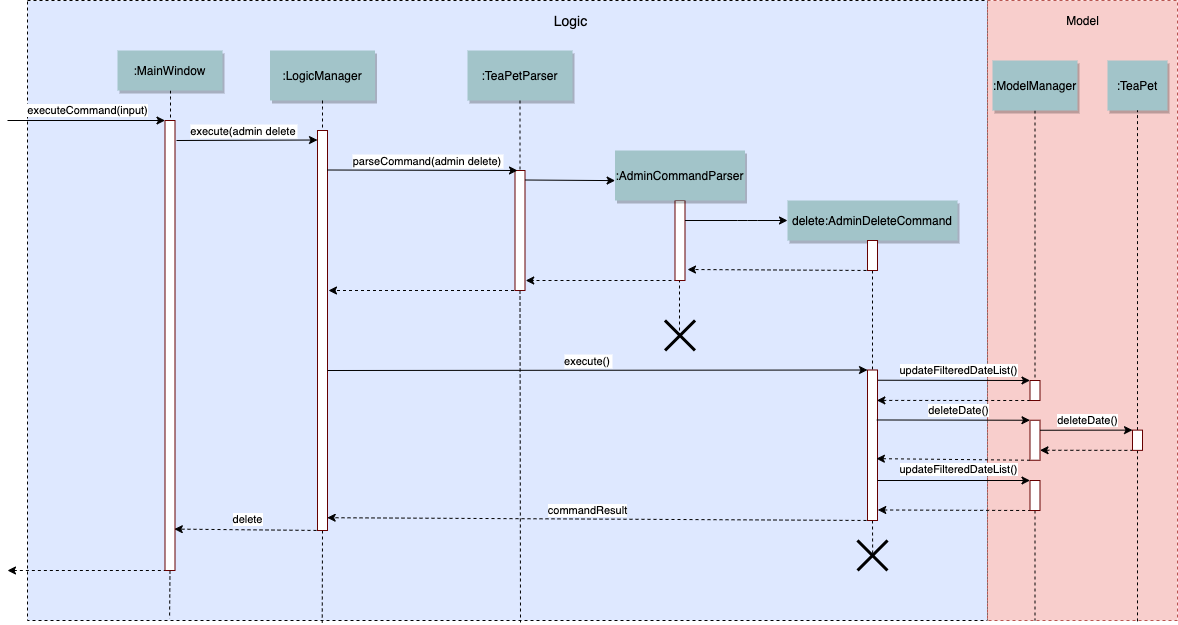

The diagram above was exported from draw.io. Its source (the exported page's mxGraphModel, read from the mxfile embedded in the PNG):
<mxGraphModel dx="630" dy="145" grid="1" gridSize="10" guides="1" tooltips="1" connect="1" arrows="1" fold="1" page="0" pageScale="1.5" pageWidth="826" pageHeight="1169" background="#ffffff" math="0" shadow="0">
  <root>
    <mxCell id="0" />
    <mxCell id="1" parent="0" />
    <mxCell id="69" value="" style="fillColor=#DEE8FF;strokeColor=#000000;fontStyle=1;dashed=1;" parent="1" vertex="1">
      <mxGeometry x="-90" y="10" width="960" height="620" as="geometry" />
    </mxCell>
    <mxCell id="IgcQLhbOzn6r1yvSiBmz-141" value="delete" style="edgeStyle=none;rounded=1;orthogonalLoop=1;jettySize=auto;html=1;exitX=0.5;exitY=1;exitDx=0;exitDy=0;entryX=0.93;entryY=0.908;entryDx=0;entryDy=0;entryPerimeter=0;dashed=1;endArrow=classic;endFill=1;" edge="1" parent="1" source="2" target="IgcQLhbOzn6r1yvSiBmz-105">
      <mxGeometry x="0.0137" y="-10" relative="1" as="geometry">
        <mxPoint as="offset" />
      </mxGeometry>
    </mxCell>
    <mxCell id="IgcQLhbOzn6r1yvSiBmz-182" style="edgeStyle=none;rounded=1;orthogonalLoop=1;jettySize=auto;html=1;exitX=0.5;exitY=1;exitDx=0;exitDy=0;entryX=0.307;entryY=1.004;entryDx=0;entryDy=0;entryPerimeter=0;dashed=1;labelBackgroundColor=#FFFFFF;startArrow=none;startFill=0;endArrow=none;endFill=0;strokeColor=#000000;" edge="1" parent="1" source="2" target="69">
      <mxGeometry relative="1" as="geometry" />
    </mxCell>
    <mxCell id="2" value="" style="fillColor=#FFFFFF;strokeColor=#660000" parent="1" vertex="1">
      <mxGeometry x="200" y="140" width="10" height="400" as="geometry" />
    </mxCell>
    <mxCell id="3" value="execute(admin delete" style="edgeStyle=none;verticalLabelPosition=top;verticalAlign=bottom;labelPosition=left;align=right;labelBackgroundColor=#FFFFFF;labelBorderColor=none;" parent="1" edge="1">
      <mxGeometry width="100" height="100" as="geometry">
        <mxPoint x="59" y="150" as="sourcePoint" />
        <mxPoint x="200" y="149.5" as="targetPoint" />
        <mxPoint x="51" as="offset" />
      </mxGeometry>
    </mxCell>
    <mxCell id="4" value=":LogicManager" style="shadow=1;fillColor=#A2C4C9;strokeColor=none" parent="1" vertex="1">
      <mxGeometry x="152.5" y="60" width="105" height="50" as="geometry" />
    </mxCell>
    <mxCell id="IgcQLhbOzn6r1yvSiBmz-131" value="" style="edgeStyle=none;rounded=1;orthogonalLoop=1;jettySize=auto;html=1;exitX=0.5;exitY=1;exitDx=0;exitDy=0;dashed=1;endArrow=classic;endFill=1;" edge="1" parent="1" source="IgcQLhbOzn6r1yvSiBmz-95">
      <mxGeometry x="-0.0336" y="-10" relative="1" as="geometry">
        <mxPoint x="211" y="300" as="targetPoint" />
        <mxPoint as="offset" />
      </mxGeometry>
    </mxCell>
    <mxCell id="IgcQLhbOzn6r1yvSiBmz-188" style="edgeStyle=none;rounded=1;orthogonalLoop=1;jettySize=auto;html=1;exitX=0.5;exitY=1;exitDx=0;exitDy=0;dashed=1;labelBackgroundColor=#FFFFFF;startArrow=none;startFill=0;endArrow=none;endFill=0;strokeColor=#000000;" edge="1" parent="1" source="IgcQLhbOzn6r1yvSiBmz-95">
      <mxGeometry relative="1" as="geometry">
        <mxPoint x="403" y="632" as="targetPoint" />
      </mxGeometry>
    </mxCell>
    <mxCell id="IgcQLhbOzn6r1yvSiBmz-95" value="" style="fillColor=#FFFFFF;strokeColor=#660000" vertex="1" parent="1">
      <mxGeometry x="397.5" y="180" width="10" height="120" as="geometry" />
    </mxCell>
    <mxCell id="7" value=":TeaPetParser" style="shadow=1;fillColor=#A2C4C9;strokeColor=none" parent="1" vertex="1">
      <mxGeometry x="350" y="60" width="105" height="50" as="geometry" />
    </mxCell>
    <mxCell id="8" value="" style="edgeStyle=none;endArrow=none;dashed=1;entryX=0.5;entryY=0;entryDx=0;entryDy=0;" parent="1" source="7" target="IgcQLhbOzn6r1yvSiBmz-95" edge="1">
      <mxGeometry x="272.3350694444445" y="165" width="100" height="100" as="geometry">
        <mxPoint x="347.2588734567901" y="110" as="sourcePoint" />
        <mxPoint x="352.5" y="213.57142857142856" as="targetPoint" />
      </mxGeometry>
    </mxCell>
    <mxCell id="9" value="parseCommand(admin delete)" style="edgeStyle=none;verticalLabelPosition=top;verticalAlign=bottom;entryX=0.25;entryY=0;entryDx=0;entryDy=0;" parent="1" edge="1" target="IgcQLhbOzn6r1yvSiBmz-95">
      <mxGeometry width="100" height="100" as="geometry">
        <mxPoint x="210" y="179.5" as="sourcePoint" />
        <mxPoint x="340" y="179.5" as="targetPoint" />
        <mxPoint x="5" as="offset" />
      </mxGeometry>
    </mxCell>
    <mxCell id="33" value="" style="edgeStyle=elbowEdgeStyle;elbow=horizontal;endArrow=none;dashed=1" parent="1" source="4" target="2" edge="1">
      <mxGeometry x="230.00000000000003" y="310" width="100" height="100" as="geometry">
        <mxPoint x="230.00000000000003" y="410" as="sourcePoint" />
        <mxPoint x="330" y="310" as="targetPoint" />
      </mxGeometry>
    </mxCell>
    <mxCell id="IgcQLhbOzn6r1yvSiBmz-98" value="&lt;font style=&quot;font-size: 14px&quot;&gt;Logic&lt;/font&gt;" style="text;html=1;resizable=0;autosize=1;align=center;verticalAlign=middle;points=[];fillColor=none;strokeColor=none;rounded=0;" vertex="1" parent="1">
      <mxGeometry x="427.5" y="20" width="50" height="20" as="geometry" />
    </mxCell>
    <mxCell id="IgcQLhbOzn6r1yvSiBmz-99" value="delete:AdminDeleteCommand" style="shadow=1;fillColor=#A2C4C9;strokeColor=none" vertex="1" parent="1">
      <mxGeometry x="670" y="210" width="170" height="40" as="geometry" />
    </mxCell>
    <mxCell id="IgcQLhbOzn6r1yvSiBmz-108" style="edgeStyle=elbowEdgeStyle;rounded=1;orthogonalLoop=1;jettySize=auto;html=1;endArrow=none;endFill=0;dashed=1;" edge="1" parent="1" source="IgcQLhbOzn6r1yvSiBmz-100" target="IgcQLhbOzn6r1yvSiBmz-105">
      <mxGeometry relative="1" as="geometry" />
    </mxCell>
    <mxCell id="IgcQLhbOzn6r1yvSiBmz-100" value=":MainWindow" style="shadow=1;fillColor=#A2C4C9;strokeColor=none;dashed=1;" vertex="1" parent="1">
      <mxGeometry y="60" width="105" height="40" as="geometry" />
    </mxCell>
    <mxCell id="IgcQLhbOzn6r1yvSiBmz-154" value="executeCommand(input)" style="edgeStyle=none;rounded=1;orthogonalLoop=1;jettySize=auto;html=1;entryX=0;entryY=0.149;entryDx=0;entryDy=0;entryPerimeter=0;labelBackgroundColor=#FFFFFF;endArrow=classic;endFill=1;strokeColor=#000000;" edge="1" parent="1">
      <mxGeometry x="0.0192" y="10" relative="1" as="geometry">
        <mxPoint x="-110" y="130" as="sourcePoint" />
        <mxPoint x="47.5" y="130" as="targetPoint" />
        <mxPoint as="offset" />
      </mxGeometry>
    </mxCell>
    <mxCell id="IgcQLhbOzn6r1yvSiBmz-183" style="edgeStyle=none;rounded=1;orthogonalLoop=1;jettySize=auto;html=1;exitX=0.5;exitY=1;exitDx=0;exitDy=0;entryX=0.148;entryY=0.997;entryDx=0;entryDy=0;entryPerimeter=0;dashed=1;labelBackgroundColor=#FFFFFF;startArrow=none;startFill=0;endArrow=none;endFill=0;strokeColor=#000000;" edge="1" parent="1" source="IgcQLhbOzn6r1yvSiBmz-105" target="69">
      <mxGeometry relative="1" as="geometry" />
    </mxCell>
    <mxCell id="IgcQLhbOzn6r1yvSiBmz-184" style="edgeStyle=none;rounded=1;orthogonalLoop=1;jettySize=auto;html=1;entryX=0;entryY=1;entryDx=0;entryDy=0;dashed=1;labelBackgroundColor=#FFFFFF;startArrow=classic;startFill=1;endArrow=none;endFill=0;strokeColor=#000000;" edge="1" parent="1" target="IgcQLhbOzn6r1yvSiBmz-105">
      <mxGeometry relative="1" as="geometry">
        <mxPoint x="-110" y="580" as="sourcePoint" />
      </mxGeometry>
    </mxCell>
    <mxCell id="IgcQLhbOzn6r1yvSiBmz-105" value="" style="fillColor=#FFFFFF;strokeColor=#660000" vertex="1" parent="1">
      <mxGeometry x="47.5" y="130" width="10" height="450" as="geometry" />
    </mxCell>
    <mxCell id="IgcQLhbOzn6r1yvSiBmz-140" value="" style="edgeStyle=none;rounded=1;orthogonalLoop=1;jettySize=auto;html=1;exitX=0.25;exitY=1;exitDx=0;exitDy=0;entryX=1.071;entryY=0.904;entryDx=0;entryDy=0;entryPerimeter=0;dashed=1;endArrow=classic;endFill=1;" edge="1" parent="1">
      <mxGeometry x="0.0541" y="-10" relative="1" as="geometry">
        <mxPoint x="560" y="290" as="sourcePoint" />
        <mxPoint x="408.21000000000004" y="290" as="targetPoint" />
        <mxPoint as="offset" />
      </mxGeometry>
    </mxCell>
    <mxCell id="IgcQLhbOzn6r1yvSiBmz-146" style="edgeStyle=none;rounded=1;orthogonalLoop=1;jettySize=auto;html=1;exitX=0.5;exitY=1;exitDx=0;exitDy=0;entryX=0.483;entryY=0.5;entryDx=0;entryDy=0;entryPerimeter=0;dashed=1;labelBackgroundColor=#FFFFFF;endArrow=none;endFill=0;" edge="1" parent="1">
      <mxGeometry relative="1" as="geometry">
        <mxPoint x="562" y="289" as="sourcePoint" />
        <mxPoint x="562" y="344" as="targetPoint" />
      </mxGeometry>
    </mxCell>
    <mxCell id="IgcQLhbOzn6r1yvSiBmz-109" value="" style="fillColor=#FFFFFF;strokeColor=#660000" vertex="1" parent="1">
      <mxGeometry x="557.5" y="210" width="10" height="80" as="geometry" />
    </mxCell>
    <mxCell id="IgcQLhbOzn6r1yvSiBmz-111" value="" style="edgeStyle=none;verticalLabelPosition=top;verticalAlign=bottom;fontStyle=0;entryX=0.001;entryY=0.602;entryDx=0;entryDy=0;entryPerimeter=0;" edge="1" parent="1" target="IgcQLhbOzn6r1yvSiBmz-129">
      <mxGeometry x="197.5" y="10" width="100" height="100" as="geometry">
        <mxPoint x="407.5" y="189.5" as="sourcePoint" />
        <mxPoint x="490" y="190" as="targetPoint" />
        <mxPoint x="15" as="offset" />
      </mxGeometry>
    </mxCell>
    <mxCell id="IgcQLhbOzn6r1yvSiBmz-129" value=":AdminCommandParser" style="shadow=1;fillColor=#A2C4C9;strokeColor=none" vertex="1" parent="1">
      <mxGeometry x="497.5" y="160" width="130" height="50" as="geometry" />
    </mxCell>
    <mxCell id="IgcQLhbOzn6r1yvSiBmz-138" value="" style="edgeStyle=none;rounded=1;orthogonalLoop=1;jettySize=auto;html=1;exitX=0.5;exitY=1;exitDx=0;exitDy=0;dashed=1;endArrow=classic;endFill=1;" edge="1" parent="1" source="IgcQLhbOzn6r1yvSiBmz-136">
      <mxGeometry x="0.0276" y="-9" relative="1" as="geometry">
        <mxPoint x="570" y="279" as="targetPoint" />
        <mxPoint as="offset" />
      </mxGeometry>
    </mxCell>
    <mxCell id="IgcQLhbOzn6r1yvSiBmz-150" style="edgeStyle=none;rounded=1;orthogonalLoop=1;jettySize=auto;html=1;exitX=0.5;exitY=1;exitDx=0;exitDy=0;entryX=0.5;entryY=0;entryDx=0;entryDy=0;dashed=1;labelBackgroundColor=#FFFFFF;endArrow=none;endFill=0;" edge="1" parent="1" source="IgcQLhbOzn6r1yvSiBmz-136" target="IgcQLhbOzn6r1yvSiBmz-148">
      <mxGeometry relative="1" as="geometry" />
    </mxCell>
    <mxCell id="IgcQLhbOzn6r1yvSiBmz-136" value="" style="fillColor=#FFFFFF;strokeColor=#660000" vertex="1" parent="1">
      <mxGeometry x="750" y="250" width="10" height="30" as="geometry" />
    </mxCell>
    <mxCell id="IgcQLhbOzn6r1yvSiBmz-137" style="edgeStyle=none;rounded=1;orthogonalLoop=1;jettySize=auto;html=1;endArrow=classic;endFill=1;exitX=1;exitY=0.25;exitDx=0;exitDy=0;entryX=0;entryY=0.5;entryDx=0;entryDy=0;" edge="1" parent="1" source="IgcQLhbOzn6r1yvSiBmz-109" target="IgcQLhbOzn6r1yvSiBmz-99">
      <mxGeometry relative="1" as="geometry">
        <mxPoint x="657.5" y="360" as="sourcePoint" />
        <mxPoint x="557.5" y="360.0000000000001" as="targetPoint" />
        <Array as="points">
          <mxPoint x="630" y="230" />
        </Array>
      </mxGeometry>
    </mxCell>
    <mxCell id="IgcQLhbOzn6r1yvSiBmz-143" value="" style="shape=umlDestroy;whiteSpace=wrap;html=1;strokeWidth=3;fillColor=#FFFFFF;" vertex="1" parent="1">
      <mxGeometry x="547.5" y="330" width="30" height="30" as="geometry" />
    </mxCell>
    <mxCell id="IgcQLhbOzn6r1yvSiBmz-152" value="commandResult" style="edgeStyle=none;rounded=1;orthogonalLoop=1;jettySize=auto;html=1;exitX=0.5;exitY=1;exitDx=0;exitDy=0;dashed=1;labelBackgroundColor=#FFFFFF;endArrow=classic;endFill=1;entryX=0.967;entryY=0.968;entryDx=0;entryDy=0;entryPerimeter=0;" edge="1" parent="1" source="IgcQLhbOzn6r1yvSiBmz-148" target="2">
      <mxGeometry x="0.0464" y="-9" relative="1" as="geometry">
        <mxPoint x="212" y="530" as="targetPoint" />
        <mxPoint as="offset" />
      </mxGeometry>
    </mxCell>
    <mxCell id="IgcQLhbOzn6r1yvSiBmz-180" style="edgeStyle=none;rounded=1;orthogonalLoop=1;jettySize=auto;html=1;exitX=0.5;exitY=1;exitDx=0;exitDy=0;entryX=0.505;entryY=0.479;entryDx=0;entryDy=0;entryPerimeter=0;labelBackgroundColor=#FFFFFF;startArrow=none;startFill=0;endArrow=none;endFill=0;strokeColor=#000000;dashed=1;" edge="1" parent="1" source="IgcQLhbOzn6r1yvSiBmz-148" target="IgcQLhbOzn6r1yvSiBmz-177">
      <mxGeometry relative="1" as="geometry" />
    </mxCell>
    <mxCell id="IgcQLhbOzn6r1yvSiBmz-148" value="" style="fillColor=#FFFFFF;strokeColor=#660000" vertex="1" parent="1">
      <mxGeometry x="750" y="379.5" width="10" height="150.5" as="geometry" />
    </mxCell>
    <mxCell id="IgcQLhbOzn6r1yvSiBmz-151" value="execute()" style="edgeStyle=none;verticalLabelPosition=top;verticalAlign=bottom;fontStyle=0;entryX=0;entryY=0;entryDx=0;entryDy=0;" edge="1" parent="1" target="IgcQLhbOzn6r1yvSiBmz-148">
      <mxGeometry width="100" height="100" as="geometry">
        <mxPoint x="210" y="380" as="sourcePoint" />
        <mxPoint x="312.5" y="390.5" as="targetPoint" />
        <mxPoint x="-10" as="offset" />
      </mxGeometry>
    </mxCell>
    <mxCell id="IgcQLhbOzn6r1yvSiBmz-155" value="" style="fillColor=#f8cecc;strokeColor=#b85450;fontStyle=1;dashed=1;" vertex="1" parent="1">
      <mxGeometry x="870" y="10" width="190" height="620" as="geometry" />
    </mxCell>
    <mxCell id="IgcQLhbOzn6r1yvSiBmz-171" style="edgeStyle=none;rounded=1;orthogonalLoop=1;jettySize=auto;html=1;exitX=0.5;exitY=1;exitDx=0;exitDy=0;entryX=0.5;entryY=0;entryDx=0;entryDy=0;dashed=1;labelBackgroundColor=#FFFFFF;startArrow=none;startFill=0;endArrow=none;endFill=0;strokeColor=#000000;" edge="1" parent="1" source="IgcQLhbOzn6r1yvSiBmz-156" target="IgcQLhbOzn6r1yvSiBmz-159">
      <mxGeometry relative="1" as="geometry" />
    </mxCell>
    <mxCell id="IgcQLhbOzn6r1yvSiBmz-156" value=":ModelManager" style="shadow=1;fillColor=#A2C4C9;strokeColor=none" vertex="1" parent="1">
      <mxGeometry x="875" y="70" width="85" height="50" as="geometry" />
    </mxCell>
    <mxCell id="IgcQLhbOzn6r1yvSiBmz-157" value="Model" style="text;html=1;resizable=0;autosize=1;align=center;verticalAlign=middle;points=[];fillColor=none;strokeColor=none;rounded=0;" vertex="1" parent="1">
      <mxGeometry x="940" y="20" width="50" height="20" as="geometry" />
    </mxCell>
    <mxCell id="IgcQLhbOzn6r1yvSiBmz-163" value="updateFilteredDateList()" style="edgeStyle=none;rounded=1;orthogonalLoop=1;jettySize=auto;html=1;exitX=1.051;exitY=0.068;exitDx=0;exitDy=0;entryX=0;entryY=0;entryDx=0;entryDy=0;labelBackgroundColor=#FFFFFF;endArrow=classic;endFill=1;strokeColor=#000000;exitPerimeter=0;" edge="1" parent="1" source="IgcQLhbOzn6r1yvSiBmz-148" target="IgcQLhbOzn6r1yvSiBmz-159">
      <mxGeometry x="0.0546" y="10" relative="1" as="geometry">
        <mxPoint as="offset" />
      </mxGeometry>
    </mxCell>
    <mxCell id="IgcQLhbOzn6r1yvSiBmz-164" style="edgeStyle=none;rounded=1;orthogonalLoop=1;jettySize=auto;html=1;exitX=0.935;exitY=0.202;exitDx=0;exitDy=0;entryX=0;entryY=1;entryDx=0;entryDy=0;dashed=1;labelBackgroundColor=#FFFFFF;endArrow=none;endFill=0;strokeColor=#000000;startArrow=classic;startFill=1;exitPerimeter=0;" edge="1" parent="1" source="IgcQLhbOzn6r1yvSiBmz-148" target="IgcQLhbOzn6r1yvSiBmz-159">
      <mxGeometry relative="1" as="geometry" />
    </mxCell>
    <mxCell id="IgcQLhbOzn6r1yvSiBmz-159" value="" style="fillColor=#FFFFFF;strokeColor=#660000" vertex="1" parent="1">
      <mxGeometry x="912.5" y="390" width="10" height="20" as="geometry" />
    </mxCell>
    <mxCell id="IgcQLhbOzn6r1yvSiBmz-165" value="deleteDate()" style="edgeStyle=none;rounded=1;orthogonalLoop=1;jettySize=auto;html=1;exitX=0;exitY=0;exitDx=0;exitDy=0;entryX=0.935;entryY=0.332;entryDx=0;entryDy=0;entryPerimeter=0;labelBackgroundColor=#FFFFFF;endArrow=none;endFill=0;strokeColor=#000000;startArrow=classic;startFill=1;" edge="1" parent="1" source="IgcQLhbOzn6r1yvSiBmz-160" target="IgcQLhbOzn6r1yvSiBmz-148">
      <mxGeometry x="-0.0545" y="-10" relative="1" as="geometry">
        <mxPoint as="offset" />
      </mxGeometry>
    </mxCell>
    <mxCell id="IgcQLhbOzn6r1yvSiBmz-166" style="edgeStyle=none;rounded=1;orthogonalLoop=1;jettySize=auto;html=1;exitX=0;exitY=1;exitDx=0;exitDy=0;entryX=0.888;entryY=0.589;entryDx=0;entryDy=0;labelBackgroundColor=#FFFFFF;endArrow=classic;endFill=1;strokeColor=#000000;entryPerimeter=0;dashed=1;" edge="1" parent="1" source="IgcQLhbOzn6r1yvSiBmz-160" target="IgcQLhbOzn6r1yvSiBmz-148">
      <mxGeometry relative="1" as="geometry" />
    </mxCell>
    <mxCell id="IgcQLhbOzn6r1yvSiBmz-160" value="" style="fillColor=#FFFFFF;strokeColor=#660000" vertex="1" parent="1">
      <mxGeometry x="912.5" y="429.75" width="10" height="40" as="geometry" />
    </mxCell>
    <mxCell id="IgcQLhbOzn6r1yvSiBmz-167" value="updateFilteredDateList()" style="edgeStyle=none;rounded=1;orthogonalLoop=1;jettySize=auto;html=1;exitX=0;exitY=0;exitDx=0;exitDy=0;entryX=0.865;entryY=0.713;entryDx=0;entryDy=0;labelBackgroundColor=#FFFFFF;endArrow=none;endFill=0;strokeColor=#000000;startArrow=classic;startFill=1;entryPerimeter=0;" edge="1" parent="1" source="IgcQLhbOzn6r1yvSiBmz-161">
      <mxGeometry x="-0.052" y="-11" relative="1" as="geometry">
        <mxPoint x="950" y="491" as="sourcePoint" />
        <mxPoint x="760" y="490" as="targetPoint" />
        <mxPoint as="offset" />
      </mxGeometry>
    </mxCell>
    <mxCell id="IgcQLhbOzn6r1yvSiBmz-168" style="edgeStyle=none;rounded=1;orthogonalLoop=1;jettySize=auto;html=1;exitX=1.028;exitY=0.93;exitDx=0;exitDy=0;entryX=0;entryY=1;entryDx=0;entryDy=0;labelBackgroundColor=#FFFFFF;startArrow=classic;startFill=1;endArrow=none;endFill=0;strokeColor=#000000;exitPerimeter=0;dashed=1;" edge="1" parent="1" source="IgcQLhbOzn6r1yvSiBmz-148" target="IgcQLhbOzn6r1yvSiBmz-161">
      <mxGeometry relative="1" as="geometry" />
    </mxCell>
    <mxCell id="IgcQLhbOzn6r1yvSiBmz-186" style="edgeStyle=none;rounded=1;orthogonalLoop=1;jettySize=auto;html=1;exitX=0.5;exitY=1;exitDx=0;exitDy=0;entryX=0.25;entryY=1;entryDx=0;entryDy=0;dashed=1;labelBackgroundColor=#FFFFFF;startArrow=none;startFill=0;endArrow=none;endFill=0;strokeColor=#000000;" edge="1" parent="1" source="IgcQLhbOzn6r1yvSiBmz-161" target="IgcQLhbOzn6r1yvSiBmz-155">
      <mxGeometry relative="1" as="geometry" />
    </mxCell>
    <mxCell id="IgcQLhbOzn6r1yvSiBmz-161" value="" style="fillColor=#FFFFFF;strokeColor=#660000" vertex="1" parent="1">
      <mxGeometry x="912.5" y="490" width="10" height="30" as="geometry" />
    </mxCell>
    <mxCell id="IgcQLhbOzn6r1yvSiBmz-172" value=":TeaPet" style="shadow=1;fillColor=#A2C4C9;strokeColor=none" vertex="1" parent="1">
      <mxGeometry x="990" y="70" width="60" height="50" as="geometry" />
    </mxCell>
    <mxCell id="IgcQLhbOzn6r1yvSiBmz-174" value="deleteDate()" style="edgeStyle=none;rounded=1;orthogonalLoop=1;jettySize=auto;html=1;exitX=0;exitY=0;exitDx=0;exitDy=0;entryX=1;entryY=0.25;entryDx=0;entryDy=0;labelBackgroundColor=#FFFFFF;startArrow=classic;startFill=1;endArrow=none;endFill=0;strokeColor=#000000;" edge="1" parent="1" source="IgcQLhbOzn6r1yvSiBmz-173">
      <mxGeometry x="-0.035" y="-10" relative="1" as="geometry">
        <mxPoint x="995" y="439.62" as="sourcePoint" />
        <mxPoint x="922.5" y="439.75" as="targetPoint" />
        <mxPoint as="offset" />
      </mxGeometry>
    </mxCell>
    <mxCell id="IgcQLhbOzn6r1yvSiBmz-175" style="edgeStyle=none;rounded=1;orthogonalLoop=1;jettySize=auto;html=1;exitX=0.5;exitY=0;exitDx=0;exitDy=0;entryX=0.5;entryY=1;entryDx=0;entryDy=0;dashed=1;labelBackgroundColor=#FFFFFF;startArrow=none;startFill=0;endArrow=none;endFill=0;strokeColor=#000000;" edge="1" parent="1" source="IgcQLhbOzn6r1yvSiBmz-173" target="IgcQLhbOzn6r1yvSiBmz-172">
      <mxGeometry relative="1" as="geometry" />
    </mxCell>
    <mxCell id="IgcQLhbOzn6r1yvSiBmz-176" style="edgeStyle=none;rounded=1;orthogonalLoop=1;jettySize=auto;html=1;exitX=1;exitY=0.75;exitDx=0;exitDy=0;entryX=0;entryY=1;entryDx=0;entryDy=0;labelBackgroundColor=#FFFFFF;startArrow=classic;startFill=1;endArrow=none;endFill=0;strokeColor=#000000;dashed=1;" edge="1" parent="1" source="IgcQLhbOzn6r1yvSiBmz-160" target="IgcQLhbOzn6r1yvSiBmz-173">
      <mxGeometry relative="1" as="geometry" />
    </mxCell>
    <mxCell id="IgcQLhbOzn6r1yvSiBmz-187" style="edgeStyle=none;rounded=1;orthogonalLoop=1;jettySize=auto;html=1;exitX=0.5;exitY=1;exitDx=0;exitDy=0;dashed=1;labelBackgroundColor=#FFFFFF;startArrow=none;startFill=0;endArrow=none;endFill=0;strokeColor=#000000;" edge="1" parent="1" source="IgcQLhbOzn6r1yvSiBmz-173">
      <mxGeometry relative="1" as="geometry">
        <mxPoint x="1020" y="632" as="targetPoint" />
      </mxGeometry>
    </mxCell>
    <mxCell id="IgcQLhbOzn6r1yvSiBmz-173" value="" style="fillColor=#FFFFFF;strokeColor=#660000" vertex="1" parent="1">
      <mxGeometry x="1015" y="439.62" width="10" height="20.25" as="geometry" />
    </mxCell>
    <mxCell id="IgcQLhbOzn6r1yvSiBmz-177" value="" style="shape=umlDestroy;whiteSpace=wrap;html=1;strokeWidth=3;fillColor=#FFFFFF;" vertex="1" parent="1">
      <mxGeometry x="740" y="550" width="30" height="30" as="geometry" />
    </mxCell>
    <mxCell id="IgcQLhbOzn6r1yvSiBmz-181" style="edgeStyle=none;rounded=1;orthogonalLoop=1;jettySize=auto;html=1;exitX=0.5;exitY=1;exitDx=0;exitDy=0;dashed=1;labelBackgroundColor=#FFFFFF;startArrow=none;startFill=0;endArrow=none;endFill=0;strokeColor=#000000;" edge="1" parent="1" source="69" target="69">
      <mxGeometry relative="1" as="geometry" />
    </mxCell>
  </root>
</mxGraphModel>